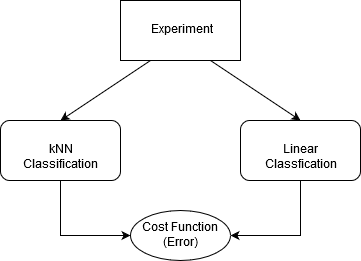

The diagram above was exported from draw.io. Its source (the exported page's mxGraphModel, read from the mxfile embedded in the PNG):
<mxGraphModel dx="1024" dy="578" grid="1" gridSize="10" guides="1" tooltips="1" connect="1" arrows="1" fold="1" page="1" pageScale="1" pageWidth="827" pageHeight="1169" math="0" shadow="0">
  <root>
    <mxCell id="0" />
    <mxCell id="1" parent="0" />
    <mxCell id="ZjaDmHZ-LC80-zlForjI-1" value="&lt;div&gt;Experiment&lt;/div&gt;" style="rounded=0;whiteSpace=wrap;html=1;" vertex="1" parent="1">
      <mxGeometry x="320" y="60" width="120" height="60" as="geometry" />
    </mxCell>
    <mxCell id="ZjaDmHZ-LC80-zlForjI-10" style="edgeStyle=orthogonalEdgeStyle;rounded=0;orthogonalLoop=1;jettySize=auto;html=1;exitX=0.5;exitY=1;exitDx=0;exitDy=0;entryX=1;entryY=0.5;entryDx=0;entryDy=0;" edge="1" parent="1" source="ZjaDmHZ-LC80-zlForjI-3" target="ZjaDmHZ-LC80-zlForjI-5">
      <mxGeometry relative="1" as="geometry" />
    </mxCell>
    <mxCell id="ZjaDmHZ-LC80-zlForjI-3" value="Linear Classfication" style="rounded=1;whiteSpace=wrap;html=1;" vertex="1" parent="1">
      <mxGeometry x="440" y="180" width="120" height="60" as="geometry" />
    </mxCell>
    <mxCell id="ZjaDmHZ-LC80-zlForjI-9" style="edgeStyle=orthogonalEdgeStyle;rounded=0;orthogonalLoop=1;jettySize=auto;html=1;exitX=0.5;exitY=1;exitDx=0;exitDy=0;entryX=0;entryY=0.5;entryDx=0;entryDy=0;" edge="1" parent="1" source="ZjaDmHZ-LC80-zlForjI-4" target="ZjaDmHZ-LC80-zlForjI-5">
      <mxGeometry relative="1" as="geometry" />
    </mxCell>
    <mxCell id="ZjaDmHZ-LC80-zlForjI-4" value="kNN Classification" style="rounded=1;whiteSpace=wrap;html=1;" vertex="1" parent="1">
      <mxGeometry x="200" y="180" width="120" height="60" as="geometry" />
    </mxCell>
    <mxCell id="ZjaDmHZ-LC80-zlForjI-5" value="Cost Function (Error)" style="ellipse;whiteSpace=wrap;html=1;" vertex="1" parent="1">
      <mxGeometry x="330" y="270" width="100" height="50" as="geometry" />
    </mxCell>
    <mxCell id="ZjaDmHZ-LC80-zlForjI-6" value="" style="endArrow=classic;html=1;exitX=0.25;exitY=1;exitDx=0;exitDy=0;entryX=0.5;entryY=0;entryDx=0;entryDy=0;" edge="1" parent="1" source="ZjaDmHZ-LC80-zlForjI-1" target="ZjaDmHZ-LC80-zlForjI-4">
      <mxGeometry width="50" height="50" relative="1" as="geometry">
        <mxPoint x="200" y="430" as="sourcePoint" />
        <mxPoint x="250" y="380" as="targetPoint" />
      </mxGeometry>
    </mxCell>
    <mxCell id="ZjaDmHZ-LC80-zlForjI-8" value="" style="endArrow=classic;html=1;exitX=0.75;exitY=1;exitDx=0;exitDy=0;entryX=0.5;entryY=0;entryDx=0;entryDy=0;" edge="1" parent="1" source="ZjaDmHZ-LC80-zlForjI-1" target="ZjaDmHZ-LC80-zlForjI-3">
      <mxGeometry width="50" height="50" relative="1" as="geometry">
        <mxPoint x="200" y="430" as="sourcePoint" />
        <mxPoint x="250" y="380" as="targetPoint" />
      </mxGeometry>
    </mxCell>
  </root>
</mxGraphModel>